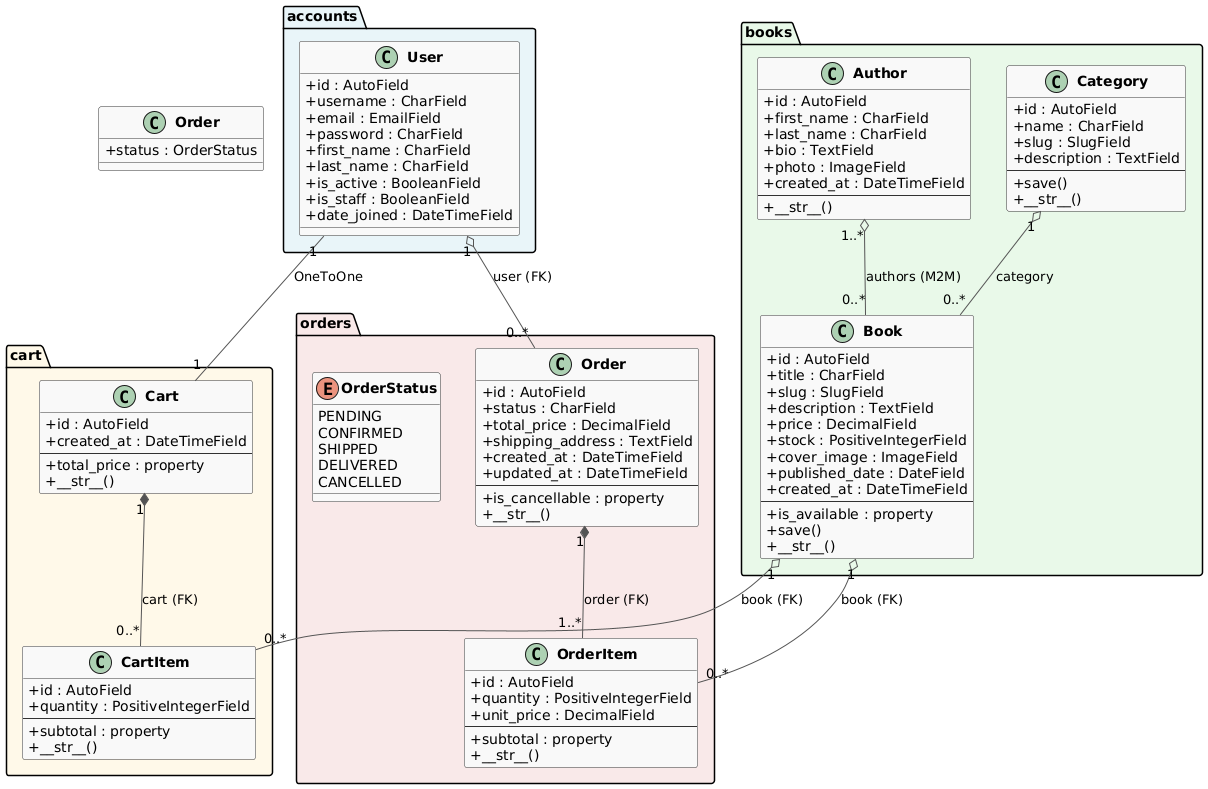

The diagram above was rendered by PlantUML. Its source (embedded in the PNG):
@startuml
skinparam classBackgroundColor #f9f9f9
skinparam classBorderColor #333
skinparam ArrowColor #555
skinparam classAttributeIconSize 0
skinparam classFontStyle bold

package "accounts" #e8f4f8 {
    class User {
        + id : AutoField
        + username : CharField
        + email : EmailField
        + password : CharField
        + first_name : CharField
        + last_name : CharField
        + is_active : BooleanField
        + is_staff : BooleanField
        + date_joined : DateTimeField
    }
}

package "books" #e8f8e8 {
    class Category {
        + id : AutoField
        + name : CharField
        + slug : SlugField
        + description : TextField
        --
        + save()
        + __str__()
    }

    class Author {
        + id : AutoField
        + first_name : CharField
        + last_name : CharField
        + bio : TextField
        + photo : ImageField
        + created_at : DateTimeField
        --
        + __str__()
    }

    class Book {
        + id : AutoField
        + title : CharField
        + slug : SlugField
        + description : TextField
        + price : DecimalField
        + stock : PositiveIntegerField
        + cover_image : ImageField
        + published_date : DateField
        + created_at : DateTimeField
        --
        + is_available : property
        + save()
        + __str__()
    }
}

package "cart" #fff8e8 {
    class Cart {
        + id : AutoField
        + created_at : DateTimeField
        --
        + total_price : property
        + __str__()
    }

    class CartItem {
        + id : AutoField
        + quantity : PositiveIntegerField
        --
        + subtotal : property
        + __str__()
    }
}

package "orders" #f8e8e8 {
    class Order {
        + id : AutoField
        + status : CharField
        + total_price : DecimalField
        + shipping_address : TextField
        + created_at : DateTimeField
        + updated_at : DateTimeField
        --
        + is_cancellable : property
        + __str__()
    }

    class OrderItem {
        + id : AutoField
        + quantity : PositiveIntegerField
        + unit_price : DecimalField
        --
        + subtotal : property
        + __str__()
    }

    enum OrderStatus {
        PENDING
        CONFIRMED
        SHIPPED
        DELIVERED
        CANCELLED
    }
}

' Relationships — books
Category "1" o-- "0..*" Book : category
Author "1..*" o-- "0..*" Book : authors (M2M)

' Relationships — cart
User "1" -- "1" Cart : OneToOne
Cart "1" *-- "0..*" CartItem : cart (FK)
Book "1" o-- "0..*" CartItem : book (FK)

' Relationships — orders
User "1" o-- "0..*" Order : user (FK)
Order "1" *-- "1..*" OrderItem : order (FK)
Book "1" o-- "0..*" OrderItem : book (FK)
class Order {
    + status : OrderStatus
}
@enduml